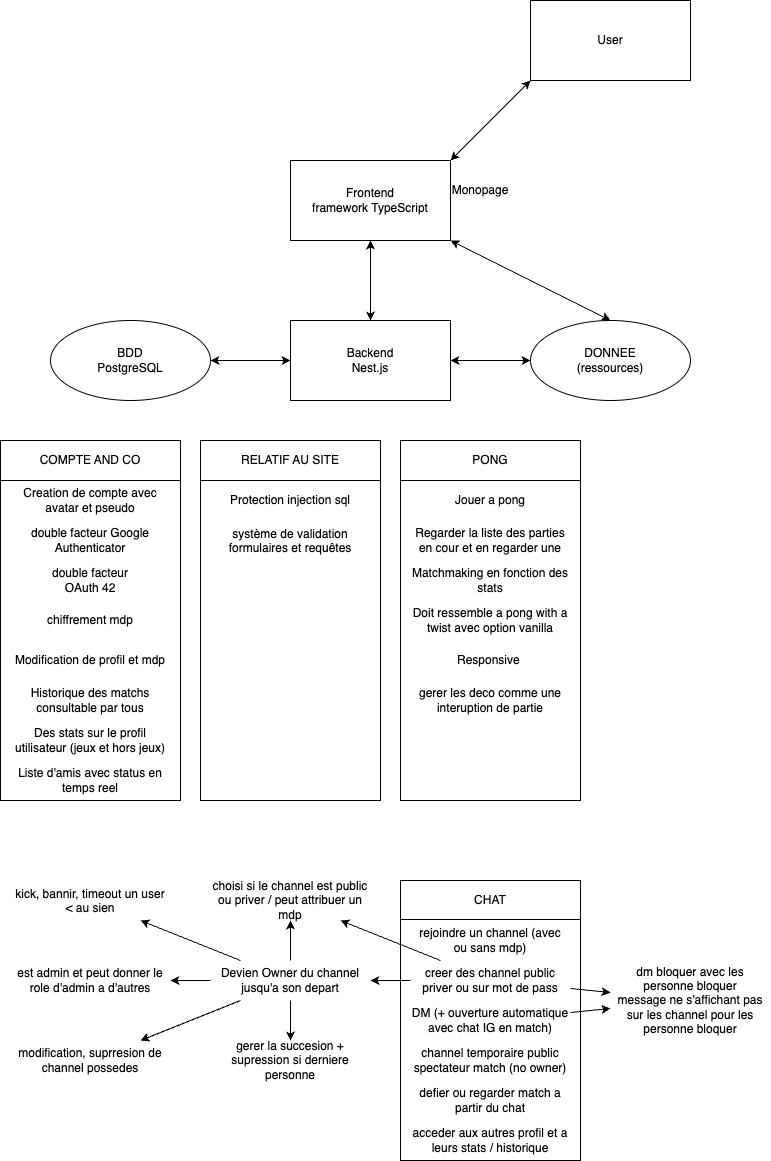

The diagram above was exported from draw.io. Its source (the exported page's mxGraphModel, read from the mxfile embedded in the PNG):
<mxGraphModel dx="946" dy="557" grid="1" gridSize="10" guides="1" tooltips="1" connect="1" arrows="1" fold="1" page="1" pageScale="1" pageWidth="827" pageHeight="1169" background="none" math="0" shadow="0">
  <root>
    <mxCell id="0" />
    <mxCell id="1" parent="0" />
    <mxCell id="rrtY1pJYcXMSx5KtPMYT-67" value="" style="rounded=0;whiteSpace=wrap;html=1;fillColor=none;" vertex="1" parent="1">
      <mxGeometry x="430" y="440" width="180" height="360" as="geometry" />
    </mxCell>
    <mxCell id="rrtY1pJYcXMSx5KtPMYT-50" value="" style="rounded=0;whiteSpace=wrap;html=1;fillColor=none;" vertex="1" parent="1">
      <mxGeometry x="430" y="880" width="180" height="280" as="geometry" />
    </mxCell>
    <mxCell id="rrtY1pJYcXMSx5KtPMYT-1" value="Backend&lt;br&gt;Nest.js" style="rounded=0;whiteSpace=wrap;html=1;" vertex="1" parent="1">
      <mxGeometry x="320" y="320" width="160" height="80" as="geometry" />
    </mxCell>
    <mxCell id="rrtY1pJYcXMSx5KtPMYT-2" value="Frontend&lt;br&gt;framework TypeScript" style="rounded=0;whiteSpace=wrap;html=1;" vertex="1" parent="1">
      <mxGeometry x="320" y="160" width="160" height="80" as="geometry" />
    </mxCell>
    <mxCell id="rrtY1pJYcXMSx5KtPMYT-4" value="User" style="rounded=0;whiteSpace=wrap;html=1;" vertex="1" parent="1">
      <mxGeometry x="560" width="160" height="80" as="geometry" />
    </mxCell>
    <mxCell id="rrtY1pJYcXMSx5KtPMYT-6" value="BDD&lt;br&gt;PostgreSQL" style="ellipse;whiteSpace=wrap;html=1;" vertex="1" parent="1">
      <mxGeometry x="80" y="320" width="160" height="80" as="geometry" />
    </mxCell>
    <mxCell id="rrtY1pJYcXMSx5KtPMYT-7" value="DONNEE&lt;br&gt;(ressources)" style="ellipse;whiteSpace=wrap;html=1;" vertex="1" parent="1">
      <mxGeometry x="560" y="320" width="160" height="80" as="geometry" />
    </mxCell>
    <mxCell id="rrtY1pJYcXMSx5KtPMYT-10" value="" style="endArrow=classic;startArrow=classic;html=1;rounded=0;exitX=0.5;exitY=0;exitDx=0;exitDy=0;entryX=1;entryY=1;entryDx=0;entryDy=0;" edge="1" parent="1" source="rrtY1pJYcXMSx5KtPMYT-7" target="rrtY1pJYcXMSx5KtPMYT-2">
      <mxGeometry width="50" height="50" relative="1" as="geometry">
        <mxPoint x="390" y="270" as="sourcePoint" />
        <mxPoint x="510" y="270" as="targetPoint" />
      </mxGeometry>
    </mxCell>
    <mxCell id="rrtY1pJYcXMSx5KtPMYT-11" value="" style="endArrow=classic;startArrow=classic;html=1;rounded=0;exitX=1;exitY=0.5;exitDx=0;exitDy=0;entryX=0;entryY=0.5;entryDx=0;entryDy=0;" edge="1" parent="1" source="rrtY1pJYcXMSx5KtPMYT-6" target="rrtY1pJYcXMSx5KtPMYT-1">
      <mxGeometry width="50" height="50" relative="1" as="geometry">
        <mxPoint x="250" y="210" as="sourcePoint" />
        <mxPoint x="330" y="210" as="targetPoint" />
      </mxGeometry>
    </mxCell>
    <mxCell id="rrtY1pJYcXMSx5KtPMYT-12" value="" style="endArrow=classic;startArrow=classic;html=1;rounded=0;exitX=0.5;exitY=0;exitDx=0;exitDy=0;entryX=0.5;entryY=1;entryDx=0;entryDy=0;" edge="1" parent="1" source="rrtY1pJYcXMSx5KtPMYT-1" target="rrtY1pJYcXMSx5KtPMYT-2">
      <mxGeometry width="50" height="50" relative="1" as="geometry">
        <mxPoint x="250" y="210" as="sourcePoint" />
        <mxPoint x="330" y="210" as="targetPoint" />
      </mxGeometry>
    </mxCell>
    <mxCell id="rrtY1pJYcXMSx5KtPMYT-14" value="" style="endArrow=classic;startArrow=classic;html=1;rounded=0;exitX=1;exitY=0;exitDx=0;exitDy=0;entryX=0;entryY=1;entryDx=0;entryDy=0;" edge="1" parent="1" source="rrtY1pJYcXMSx5KtPMYT-2" target="rrtY1pJYcXMSx5KtPMYT-4">
      <mxGeometry width="50" height="50" relative="1" as="geometry">
        <mxPoint x="640" y="160" as="sourcePoint" />
        <mxPoint x="570" y="210" as="targetPoint" />
      </mxGeometry>
    </mxCell>
    <mxCell id="rrtY1pJYcXMSx5KtPMYT-15" value="" style="endArrow=classic;startArrow=classic;html=1;rounded=0;exitX=0;exitY=0.5;exitDx=0;exitDy=0;entryX=1;entryY=0.5;entryDx=0;entryDy=0;" edge="1" parent="1" source="rrtY1pJYcXMSx5KtPMYT-7" target="rrtY1pJYcXMSx5KtPMYT-1">
      <mxGeometry width="50" height="50" relative="1" as="geometry">
        <mxPoint x="593.4314575050762" y="341.7157287525381" as="sourcePoint" />
        <mxPoint x="490" y="250" as="targetPoint" />
      </mxGeometry>
    </mxCell>
    <mxCell id="rrtY1pJYcXMSx5KtPMYT-16" value="Monopage" style="text;html=1;strokeColor=none;fillColor=none;align=center;verticalAlign=middle;whiteSpace=wrap;rounded=0;" vertex="1" parent="1">
      <mxGeometry x="480" y="180" width="60" height="20" as="geometry" />
    </mxCell>
    <mxCell id="rrtY1pJYcXMSx5KtPMYT-17" value="chiffrement mdp" style="text;html=1;strokeColor=none;fillColor=none;align=center;verticalAlign=middle;whiteSpace=wrap;rounded=0;" vertex="1" parent="1">
      <mxGeometry x="40" y="600" width="160" height="40" as="geometry" />
    </mxCell>
    <mxCell id="rrtY1pJYcXMSx5KtPMYT-18" value="Protection injection sql" style="text;html=1;strokeColor=none;fillColor=none;align=center;verticalAlign=middle;whiteSpace=wrap;rounded=0;" vertex="1" parent="1">
      <mxGeometry x="240" y="480" width="160" height="40" as="geometry" />
    </mxCell>
    <mxCell id="rrtY1pJYcXMSx5KtPMYT-19" value="système de validation formulaires et requêtes" style="text;whiteSpace=wrap;html=1;align=center;" vertex="1" parent="1">
      <mxGeometry x="240" y="520" width="160" height="40" as="geometry" />
    </mxCell>
    <mxCell id="rrtY1pJYcXMSx5KtPMYT-20" value="double facteur&lt;br&gt;OAuth 42" style="text;html=1;strokeColor=none;fillColor=none;align=center;verticalAlign=middle;whiteSpace=wrap;rounded=0;" vertex="1" parent="1">
      <mxGeometry x="40" y="560" width="160" height="40" as="geometry" />
    </mxCell>
    <mxCell id="rrtY1pJYcXMSx5KtPMYT-21" value="double facteur Google Authenticator" style="text;html=1;strokeColor=none;fillColor=none;align=center;verticalAlign=middle;whiteSpace=wrap;rounded=0;" vertex="1" parent="1">
      <mxGeometry x="40" y="520" width="160" height="40" as="geometry" />
    </mxCell>
    <mxCell id="rrtY1pJYcXMSx5KtPMYT-22" value="Creation de compte avec avatar et pseudo" style="text;html=1;strokeColor=none;fillColor=none;align=center;verticalAlign=middle;whiteSpace=wrap;rounded=0;" vertex="1" parent="1">
      <mxGeometry x="40" y="480" width="160" height="40" as="geometry" />
    </mxCell>
    <mxCell id="rrtY1pJYcXMSx5KtPMYT-23" value="Liste d'amis avec status en temps reel" style="text;html=1;strokeColor=none;fillColor=none;align=center;verticalAlign=middle;whiteSpace=wrap;rounded=0;" vertex="1" parent="1">
      <mxGeometry x="40" y="760" width="160" height="40" as="geometry" />
    </mxCell>
    <mxCell id="rrtY1pJYcXMSx5KtPMYT-24" value="Des stats sur le profil utilisateur (jeux et hors jeux)" style="text;html=1;strokeColor=none;fillColor=none;align=center;verticalAlign=middle;whiteSpace=wrap;rounded=0;" vertex="1" parent="1">
      <mxGeometry x="40" y="720" width="160" height="40" as="geometry" />
    </mxCell>
    <mxCell id="rrtY1pJYcXMSx5KtPMYT-25" value="Historique des matchs consultable par tous" style="text;html=1;strokeColor=none;fillColor=none;align=center;verticalAlign=middle;whiteSpace=wrap;rounded=0;" vertex="1" parent="1">
      <mxGeometry x="40" y="680" width="160" height="40" as="geometry" />
    </mxCell>
    <mxCell id="rrtY1pJYcXMSx5KtPMYT-27" value="creer des channel public priver ou sur mot de pass" style="text;html=1;strokeColor=none;fillColor=none;align=center;verticalAlign=middle;whiteSpace=wrap;rounded=0;" vertex="1" parent="1">
      <mxGeometry x="440" y="960" width="160" height="40" as="geometry" />
    </mxCell>
    <mxCell id="rrtY1pJYcXMSx5KtPMYT-28" value="DM (+ ouverture automatique avec chat IG en match)" style="text;html=1;strokeColor=none;fillColor=none;align=center;verticalAlign=middle;whiteSpace=wrap;rounded=0;" vertex="1" parent="1">
      <mxGeometry x="440" y="1000" width="160" height="40" as="geometry" />
    </mxCell>
    <mxCell id="rrtY1pJYcXMSx5KtPMYT-29" value="channel temporaire public spectateur match (no owner)" style="text;html=1;strokeColor=none;fillColor=none;align=center;verticalAlign=middle;whiteSpace=wrap;rounded=0;" vertex="1" parent="1">
      <mxGeometry x="440" y="1040" width="160" height="40" as="geometry" />
    </mxCell>
    <mxCell id="rrtY1pJYcXMSx5KtPMYT-30" value="dm bloquer avec les personne bloquer&lt;br&gt;message ne s'affichant pas sur les channel pour les personne bloquer" style="text;html=1;strokeColor=none;fillColor=none;align=center;verticalAlign=middle;whiteSpace=wrap;rounded=0;" vertex="1" parent="1">
      <mxGeometry x="640" y="960" width="160" height="80" as="geometry" />
    </mxCell>
    <mxCell id="rrtY1pJYcXMSx5KtPMYT-31" value="" style="endArrow=classic;html=1;rounded=0;" edge="1" parent="1" source="rrtY1pJYcXMSx5KtPMYT-27" target="rrtY1pJYcXMSx5KtPMYT-30">
      <mxGeometry width="50" height="50" relative="1" as="geometry">
        <mxPoint x="590" y="900" as="sourcePoint" />
        <mxPoint x="640" y="850" as="targetPoint" />
      </mxGeometry>
    </mxCell>
    <mxCell id="rrtY1pJYcXMSx5KtPMYT-32" value="" style="endArrow=classic;html=1;rounded=0;" edge="1" parent="1" source="rrtY1pJYcXMSx5KtPMYT-28" target="rrtY1pJYcXMSx5KtPMYT-30">
      <mxGeometry width="50" height="50" relative="1" as="geometry">
        <mxPoint x="610" y="990" as="sourcePoint" />
        <mxPoint x="650" y="990" as="targetPoint" />
      </mxGeometry>
    </mxCell>
    <mxCell id="rrtY1pJYcXMSx5KtPMYT-33" value="rejoindre un channel (avec ou sans mdp)" style="text;html=1;strokeColor=none;fillColor=none;align=center;verticalAlign=middle;whiteSpace=wrap;rounded=0;" vertex="1" parent="1">
      <mxGeometry x="440" y="920" width="160" height="40" as="geometry" />
    </mxCell>
    <mxCell id="rrtY1pJYcXMSx5KtPMYT-34" value="Devien Owner du channel jusqu'a son depart" style="text;html=1;strokeColor=none;fillColor=none;align=center;verticalAlign=middle;whiteSpace=wrap;rounded=0;" vertex="1" parent="1">
      <mxGeometry x="240" y="960" width="160" height="40" as="geometry" />
    </mxCell>
    <mxCell id="rrtY1pJYcXMSx5KtPMYT-37" value="" style="endArrow=classic;html=1;rounded=0;" edge="1" parent="1" source="rrtY1pJYcXMSx5KtPMYT-27" target="rrtY1pJYcXMSx5KtPMYT-34">
      <mxGeometry width="50" height="50" relative="1" as="geometry">
        <mxPoint x="590" y="1000" as="sourcePoint" />
        <mxPoint x="640" y="950" as="targetPoint" />
      </mxGeometry>
    </mxCell>
    <mxCell id="rrtY1pJYcXMSx5KtPMYT-39" value="" style="endArrow=classic;html=1;rounded=0;" edge="1" parent="1" source="rrtY1pJYcXMSx5KtPMYT-34" target="rrtY1pJYcXMSx5KtPMYT-40">
      <mxGeometry width="50" height="50" relative="1" as="geometry">
        <mxPoint x="510" y="950" as="sourcePoint" />
        <mxPoint x="560" y="900" as="targetPoint" />
      </mxGeometry>
    </mxCell>
    <mxCell id="rrtY1pJYcXMSx5KtPMYT-40" value="gerer la succesion + supression si derniere personne" style="text;html=1;strokeColor=none;fillColor=none;align=center;verticalAlign=middle;whiteSpace=wrap;rounded=0;" vertex="1" parent="1">
      <mxGeometry x="240" y="1040" width="160" height="40" as="geometry" />
    </mxCell>
    <mxCell id="rrtY1pJYcXMSx5KtPMYT-41" value="choisi si le channel est public ou priver / peut attribuer un mdp" style="text;html=1;strokeColor=none;fillColor=none;align=center;verticalAlign=middle;whiteSpace=wrap;rounded=0;" vertex="1" parent="1">
      <mxGeometry x="240" y="880" width="160" height="40" as="geometry" />
    </mxCell>
    <mxCell id="rrtY1pJYcXMSx5KtPMYT-42" value="" style="endArrow=classic;html=1;rounded=0;" edge="1" parent="1" source="rrtY1pJYcXMSx5KtPMYT-34" target="rrtY1pJYcXMSx5KtPMYT-41">
      <mxGeometry width="50" height="50" relative="1" as="geometry">
        <mxPoint x="510" y="930" as="sourcePoint" />
        <mxPoint x="560" y="880" as="targetPoint" />
      </mxGeometry>
    </mxCell>
    <mxCell id="rrtY1pJYcXMSx5KtPMYT-43" value="" style="endArrow=classic;html=1;rounded=0;" edge="1" parent="1" source="rrtY1pJYcXMSx5KtPMYT-27" target="rrtY1pJYcXMSx5KtPMYT-41">
      <mxGeometry width="50" height="50" relative="1" as="geometry">
        <mxPoint x="330" y="970" as="sourcePoint" />
        <mxPoint x="330" y="930" as="targetPoint" />
      </mxGeometry>
    </mxCell>
    <mxCell id="rrtY1pJYcXMSx5KtPMYT-44" value="modification, suprresion de channel possedes" style="text;html=1;strokeColor=none;fillColor=none;align=center;verticalAlign=middle;whiteSpace=wrap;rounded=0;" vertex="1" parent="1">
      <mxGeometry x="40" y="1040" width="160" height="40" as="geometry" />
    </mxCell>
    <mxCell id="rrtY1pJYcXMSx5KtPMYT-45" value="est admin et peut donner le role d'admin a d'autres" style="text;html=1;strokeColor=none;fillColor=none;align=center;verticalAlign=middle;whiteSpace=wrap;rounded=0;" vertex="1" parent="1">
      <mxGeometry x="40" y="960" width="160" height="40" as="geometry" />
    </mxCell>
    <mxCell id="rrtY1pJYcXMSx5KtPMYT-46" value="kick, bannir, timeout&amp;nbsp;un user &amp;lt; au sien" style="text;whiteSpace=wrap;html=1;align=center;" vertex="1" parent="1">
      <mxGeometry x="40" y="880" width="160" height="40" as="geometry" />
    </mxCell>
    <mxCell id="rrtY1pJYcXMSx5KtPMYT-47" value="" style="endArrow=classic;html=1;rounded=0;" edge="1" parent="1" source="rrtY1pJYcXMSx5KtPMYT-34" target="rrtY1pJYcXMSx5KtPMYT-46">
      <mxGeometry width="50" height="50" relative="1" as="geometry">
        <mxPoint x="210" y="850" as="sourcePoint" />
        <mxPoint x="260" y="800" as="targetPoint" />
      </mxGeometry>
    </mxCell>
    <mxCell id="rrtY1pJYcXMSx5KtPMYT-48" value="" style="endArrow=classic;html=1;rounded=0;" edge="1" parent="1" source="rrtY1pJYcXMSx5KtPMYT-34" target="rrtY1pJYcXMSx5KtPMYT-45">
      <mxGeometry width="50" height="50" relative="1" as="geometry">
        <mxPoint x="280" y="970" as="sourcePoint" />
        <mxPoint x="180" y="930" as="targetPoint" />
      </mxGeometry>
    </mxCell>
    <mxCell id="rrtY1pJYcXMSx5KtPMYT-49" value="" style="endArrow=classic;html=1;rounded=0;" edge="1" parent="1" source="rrtY1pJYcXMSx5KtPMYT-34" target="rrtY1pJYcXMSx5KtPMYT-44">
      <mxGeometry width="50" height="50" relative="1" as="geometry">
        <mxPoint x="290" y="980" as="sourcePoint" />
        <mxPoint x="190" y="940" as="targetPoint" />
      </mxGeometry>
    </mxCell>
    <mxCell id="rrtY1pJYcXMSx5KtPMYT-51" value="CHAT" style="text;html=1;strokeColor=none;fillColor=none;align=center;verticalAlign=middle;whiteSpace=wrap;rounded=0;" vertex="1" parent="1">
      <mxGeometry x="490" y="885" width="60" height="30" as="geometry" />
    </mxCell>
    <mxCell id="rrtY1pJYcXMSx5KtPMYT-54" value="COMPTE AND CO" style="text;html=1;strokeColor=none;fillColor=none;align=center;verticalAlign=middle;whiteSpace=wrap;rounded=0;" vertex="1" parent="1">
      <mxGeometry x="40" y="440" width="160" height="40" as="geometry" />
    </mxCell>
    <mxCell id="rrtY1pJYcXMSx5KtPMYT-55" value="" style="endArrow=none;html=1;rounded=0;" edge="1" parent="1">
      <mxGeometry width="50" height="50" relative="1" as="geometry">
        <mxPoint x="610" y="919" as="sourcePoint" />
        <mxPoint x="430" y="919" as="targetPoint" />
      </mxGeometry>
    </mxCell>
    <mxCell id="rrtY1pJYcXMSx5KtPMYT-57" value="" style="rounded=0;whiteSpace=wrap;html=1;fillColor=none;" vertex="1" parent="1">
      <mxGeometry x="30" y="440" width="180" height="360" as="geometry" />
    </mxCell>
    <mxCell id="rrtY1pJYcXMSx5KtPMYT-58" value="" style="endArrow=none;html=1;rounded=0;" edge="1" parent="1">
      <mxGeometry width="50" height="50" relative="1" as="geometry">
        <mxPoint x="210" y="480" as="sourcePoint" />
        <mxPoint x="30" y="480" as="targetPoint" />
      </mxGeometry>
    </mxCell>
    <mxCell id="rrtY1pJYcXMSx5KtPMYT-59" value="Modification de profil et mdp" style="text;html=1;strokeColor=none;fillColor=none;align=center;verticalAlign=middle;whiteSpace=wrap;rounded=0;" vertex="1" parent="1">
      <mxGeometry x="40" y="640" width="160" height="40" as="geometry" />
    </mxCell>
    <mxCell id="rrtY1pJYcXMSx5KtPMYT-60" value="defier ou regarder match a partir du chat" style="text;html=1;strokeColor=none;fillColor=none;align=center;verticalAlign=middle;whiteSpace=wrap;rounded=0;" vertex="1" parent="1">
      <mxGeometry x="440" y="1080" width="160" height="40" as="geometry" />
    </mxCell>
    <mxCell id="rrtY1pJYcXMSx5KtPMYT-61" value="acceder aux autres profil et a leurs stats / historique" style="text;html=1;strokeColor=none;fillColor=none;align=center;verticalAlign=middle;whiteSpace=wrap;rounded=0;" vertex="1" parent="1">
      <mxGeometry x="440" y="1120" width="160" height="40" as="geometry" />
    </mxCell>
    <mxCell id="rrtY1pJYcXMSx5KtPMYT-62" value="" style="rounded=0;whiteSpace=wrap;html=1;fillColor=none;" vertex="1" parent="1">
      <mxGeometry x="230" y="440" width="180" height="360" as="geometry" />
    </mxCell>
    <mxCell id="rrtY1pJYcXMSx5KtPMYT-63" value="" style="endArrow=none;html=1;rounded=0;" edge="1" parent="1">
      <mxGeometry width="50" height="50" relative="1" as="geometry">
        <mxPoint x="410" y="480" as="sourcePoint" />
        <mxPoint x="230" y="480" as="targetPoint" />
      </mxGeometry>
    </mxCell>
    <mxCell id="rrtY1pJYcXMSx5KtPMYT-64" value="RELATIF AU SITE" style="text;html=1;strokeColor=none;fillColor=none;align=center;verticalAlign=middle;whiteSpace=wrap;rounded=0;" vertex="1" parent="1">
      <mxGeometry x="240" y="445" width="160" height="30" as="geometry" />
    </mxCell>
    <mxCell id="rrtY1pJYcXMSx5KtPMYT-65" value="Jouer a pong" style="text;html=1;strokeColor=none;fillColor=none;align=center;verticalAlign=middle;whiteSpace=wrap;rounded=0;" vertex="1" parent="1">
      <mxGeometry x="440" y="480" width="160" height="40" as="geometry" />
    </mxCell>
    <mxCell id="rrtY1pJYcXMSx5KtPMYT-68" value="" style="endArrow=none;html=1;rounded=0;" edge="1" parent="1">
      <mxGeometry width="50" height="50" relative="1" as="geometry">
        <mxPoint x="610" y="480" as="sourcePoint" />
        <mxPoint x="430" y="480" as="targetPoint" />
      </mxGeometry>
    </mxCell>
    <mxCell id="rrtY1pJYcXMSx5KtPMYT-69" value="PONG" style="text;html=1;strokeColor=none;fillColor=none;align=center;verticalAlign=middle;whiteSpace=wrap;rounded=0;" vertex="1" parent="1">
      <mxGeometry x="440" y="445" width="160" height="30" as="geometry" />
    </mxCell>
    <mxCell id="rrtY1pJYcXMSx5KtPMYT-70" value="Regarder la liste des parties en cour et en regarder une" style="text;html=1;strokeColor=none;fillColor=none;align=center;verticalAlign=middle;whiteSpace=wrap;rounded=0;" vertex="1" parent="1">
      <mxGeometry x="440" y="520" width="160" height="40" as="geometry" />
    </mxCell>
    <mxCell id="rrtY1pJYcXMSx5KtPMYT-71" value="Matchmaking en fonction des stats" style="text;html=1;strokeColor=none;fillColor=none;align=center;verticalAlign=middle;whiteSpace=wrap;rounded=0;" vertex="1" parent="1">
      <mxGeometry x="440" y="560" width="160" height="40" as="geometry" />
    </mxCell>
    <mxCell id="rrtY1pJYcXMSx5KtPMYT-72" value="Doit ressemble a pong with a twist avec option vanilla" style="text;html=1;strokeColor=none;fillColor=none;align=center;verticalAlign=middle;whiteSpace=wrap;rounded=0;" vertex="1" parent="1">
      <mxGeometry x="440" y="600" width="160" height="40" as="geometry" />
    </mxCell>
    <mxCell id="rrtY1pJYcXMSx5KtPMYT-73" value="Responsive&amp;nbsp;" style="text;html=1;strokeColor=none;fillColor=none;align=center;verticalAlign=middle;whiteSpace=wrap;rounded=0;" vertex="1" parent="1">
      <mxGeometry x="440" y="640" width="160" height="40" as="geometry" />
    </mxCell>
    <mxCell id="rrtY1pJYcXMSx5KtPMYT-74" value="gerer les deco comme une interuption de partie" style="text;html=1;strokeColor=none;fillColor=none;align=center;verticalAlign=middle;whiteSpace=wrap;rounded=0;" vertex="1" parent="1">
      <mxGeometry x="440" y="680" width="160" height="40" as="geometry" />
    </mxCell>
  </root>
</mxGraphModel>